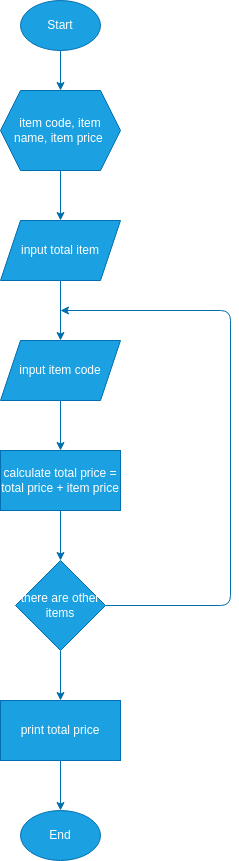

The diagram above was exported from draw.io. Its source (the exported page's mxGraphModel, read from the mxfile embedded in the PNG):
<mxGraphModel dx="1118" dy="364" grid="1" gridSize="10" guides="1" tooltips="1" connect="1" arrows="1" fold="1" page="1" pageScale="1" pageWidth="850" pageHeight="1100" math="0" shadow="0">
  <root>
    <mxCell id="0" />
    <mxCell id="1" parent="0" />
    <mxCell id="4" style="edgeStyle=none;html=1;exitX=0.5;exitY=1;exitDx=0;exitDy=0;entryX=0.5;entryY=0;entryDx=0;entryDy=0;fillColor=#1ba1e2;strokeColor=#006EAF;" parent="1" source="2" target="3" edge="1">
      <mxGeometry relative="1" as="geometry" />
    </mxCell>
    <mxCell id="2" value="Start" style="ellipse;whiteSpace=wrap;html=1;fillColor=#1ba1e2;fontColor=#ffffff;strokeColor=#006EAF;" parent="1" vertex="1">
      <mxGeometry x="30" y="10" width="80" height="50" as="geometry" />
    </mxCell>
    <mxCell id="8" style="edgeStyle=none;html=1;exitX=0.5;exitY=1;exitDx=0;exitDy=0;entryX=0.5;entryY=0;entryDx=0;entryDy=0;fillColor=#1ba1e2;strokeColor=#006EAF;" parent="1" source="3" target="20" edge="1">
      <mxGeometry relative="1" as="geometry" />
    </mxCell>
    <mxCell id="3" value="item code, item name, item price&amp;nbsp;" style="shape=hexagon;perimeter=hexagonPerimeter2;whiteSpace=wrap;html=1;fixedSize=1;fillColor=#1ba1e2;fontColor=#ffffff;strokeColor=#006EAF;" parent="1" vertex="1">
      <mxGeometry x="10" y="100" width="120" height="80" as="geometry" />
    </mxCell>
    <mxCell id="9" style="edgeStyle=none;html=1;exitX=0.5;exitY=1;exitDx=0;exitDy=0;entryX=0.5;entryY=0;entryDx=0;entryDy=0;fillColor=#1ba1e2;strokeColor=#006EAF;" parent="1" source="6" target="7" edge="1">
      <mxGeometry relative="1" as="geometry" />
    </mxCell>
    <mxCell id="6" value="input item code" style="shape=parallelogram;perimeter=parallelogramPerimeter;whiteSpace=wrap;html=1;fixedSize=1;fillColor=#1ba1e2;fontColor=#ffffff;strokeColor=#006EAF;" parent="1" vertex="1">
      <mxGeometry x="10" y="350" width="120" height="60" as="geometry" />
    </mxCell>
    <mxCell id="12" style="edgeStyle=none;html=1;exitX=0.5;exitY=1;exitDx=0;exitDy=0;entryX=0.5;entryY=0;entryDx=0;entryDy=0;fillColor=#1ba1e2;strokeColor=#006EAF;" parent="1" source="7" target="11" edge="1">
      <mxGeometry relative="1" as="geometry" />
    </mxCell>
    <mxCell id="7" value="calculate total price = total price + item price" style="rounded=0;whiteSpace=wrap;html=1;fillColor=#1ba1e2;fontColor=#ffffff;strokeColor=#006EAF;" parent="1" vertex="1">
      <mxGeometry x="10" y="460" width="120" height="60" as="geometry" />
    </mxCell>
    <mxCell id="14" style="edgeStyle=none;html=1;exitX=1;exitY=0.5;exitDx=0;exitDy=0;fillColor=#1ba1e2;strokeColor=#006EAF;" parent="1" source="11" edge="1">
      <mxGeometry relative="1" as="geometry">
        <mxPoint x="70" y="320" as="targetPoint" />
        <Array as="points">
          <mxPoint x="240" y="615" />
          <mxPoint x="240" y="320" />
        </Array>
      </mxGeometry>
    </mxCell>
    <mxCell id="16" style="edgeStyle=none;html=1;exitX=0.5;exitY=1;exitDx=0;exitDy=0;entryX=0.5;entryY=0;entryDx=0;entryDy=0;fillColor=#1ba1e2;strokeColor=#006EAF;" parent="1" source="11" target="15" edge="1">
      <mxGeometry relative="1" as="geometry" />
    </mxCell>
    <mxCell id="11" value="there are other items" style="rhombus;whiteSpace=wrap;html=1;fillColor=#1ba1e2;fontColor=#ffffff;strokeColor=#006EAF;" parent="1" vertex="1">
      <mxGeometry x="25" y="570" width="90" height="90" as="geometry" />
    </mxCell>
    <mxCell id="19" style="edgeStyle=none;html=1;exitX=0.5;exitY=1;exitDx=0;exitDy=0;entryX=0.5;entryY=0;entryDx=0;entryDy=0;fillColor=#1ba1e2;strokeColor=#006EAF;" parent="1" source="15" target="18" edge="1">
      <mxGeometry relative="1" as="geometry" />
    </mxCell>
    <mxCell id="15" value="print total price" style="rounded=0;whiteSpace=wrap;html=1;fillColor=#1ba1e2;fontColor=#ffffff;strokeColor=#006EAF;" parent="1" vertex="1">
      <mxGeometry x="10" y="710" width="120" height="60" as="geometry" />
    </mxCell>
    <mxCell id="18" value="End" style="ellipse;whiteSpace=wrap;html=1;fillColor=#1ba1e2;fontColor=#ffffff;strokeColor=#006EAF;" parent="1" vertex="1">
      <mxGeometry x="30" y="820" width="80" height="50" as="geometry" />
    </mxCell>
    <mxCell id="21" style="edgeStyle=none;html=1;exitX=0.5;exitY=1;exitDx=0;exitDy=0;entryX=0.5;entryY=0;entryDx=0;entryDy=0;fillColor=#1ba1e2;strokeColor=#006EAF;" edge="1" parent="1" source="20" target="6">
      <mxGeometry relative="1" as="geometry" />
    </mxCell>
    <mxCell id="20" value="input total item" style="shape=parallelogram;perimeter=parallelogramPerimeter;whiteSpace=wrap;html=1;fixedSize=1;fillColor=#1ba1e2;fontColor=#ffffff;strokeColor=#006EAF;" vertex="1" parent="1">
      <mxGeometry x="10" y="230" width="120" height="60" as="geometry" />
    </mxCell>
  </root>
</mxGraphModel>